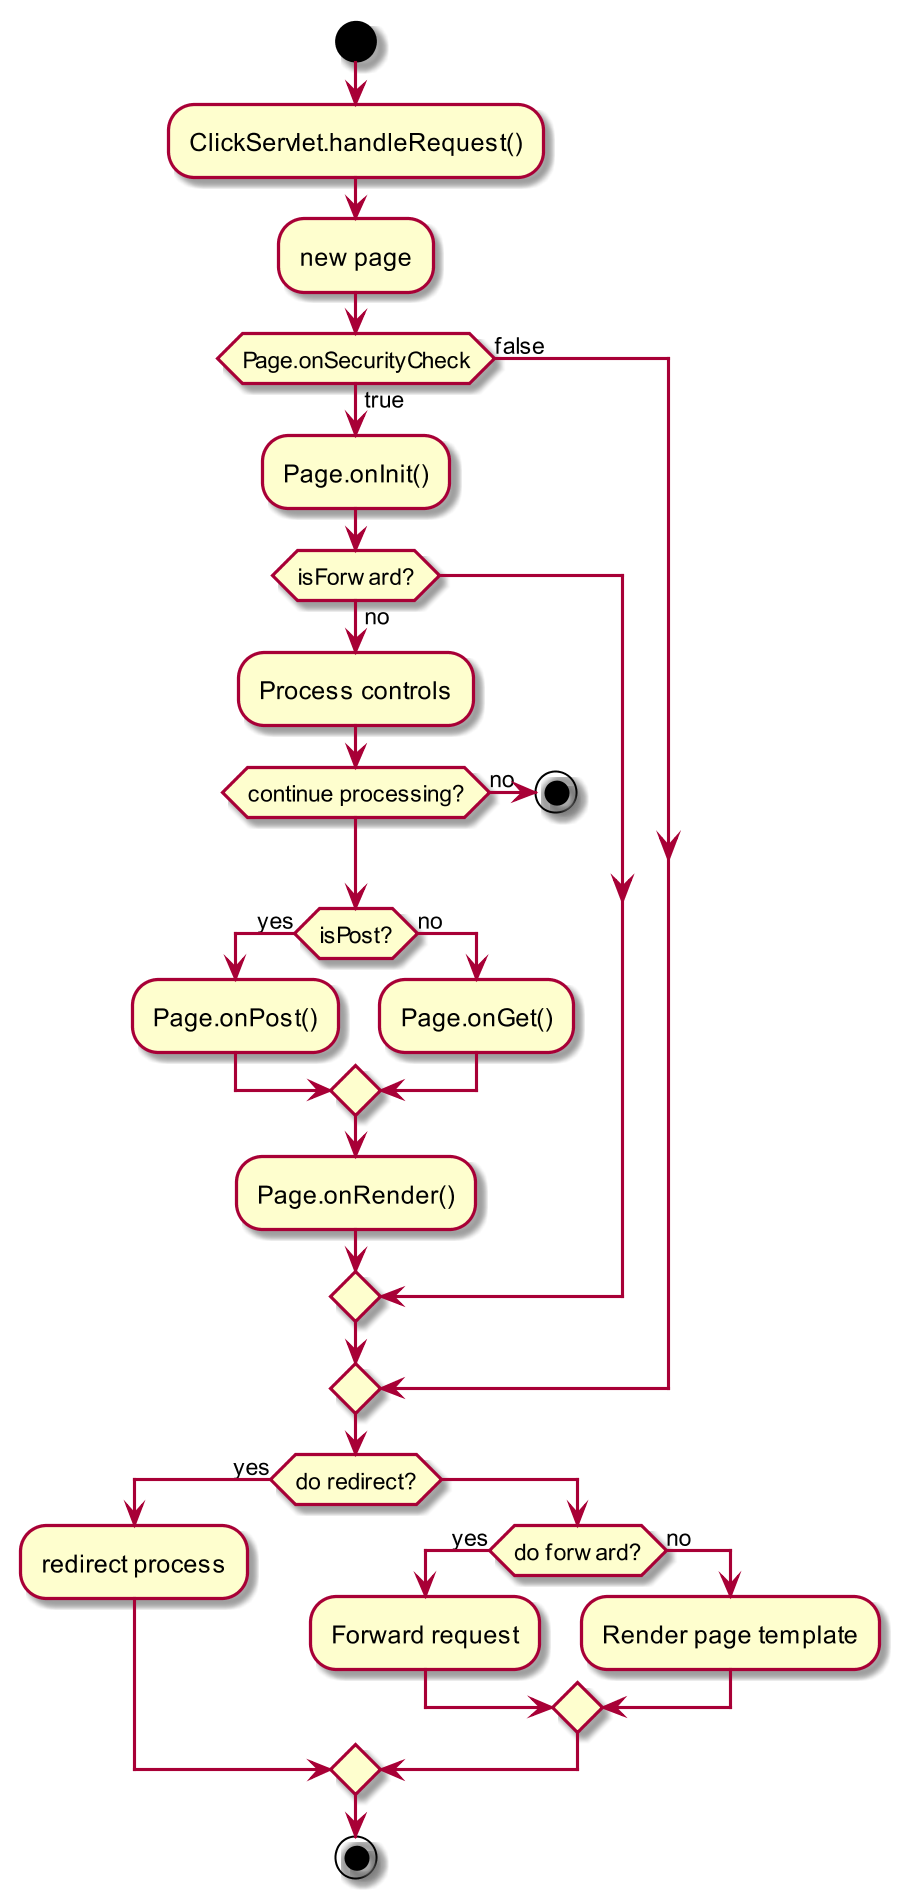

The diagram above was rendered by PlantUML. Its source (embedded in the PNG):
@startuml
skinparam dpi 200

start
:ClickServlet.handleRequest();
:new page;
if (Page.onSecurityCheck) then (true)
  :Page.onInit();
  if (isForward?) then (no)
    :Process controls;
    if (continue processing?) then (no)
      stop
    endif

    if (isPost?) then (yes)
      :Page.onPost();
    else (no)
      :Page.onGet();
    endif
    :Page.onRender();
  endif
else (false)
endif

if (do redirect?) then (yes)
  :redirect process;
else
  if (do forward?) then (yes)
    :Forward request;
  else (no)
    :Render page template;
  endif
endif

stop
@enduml